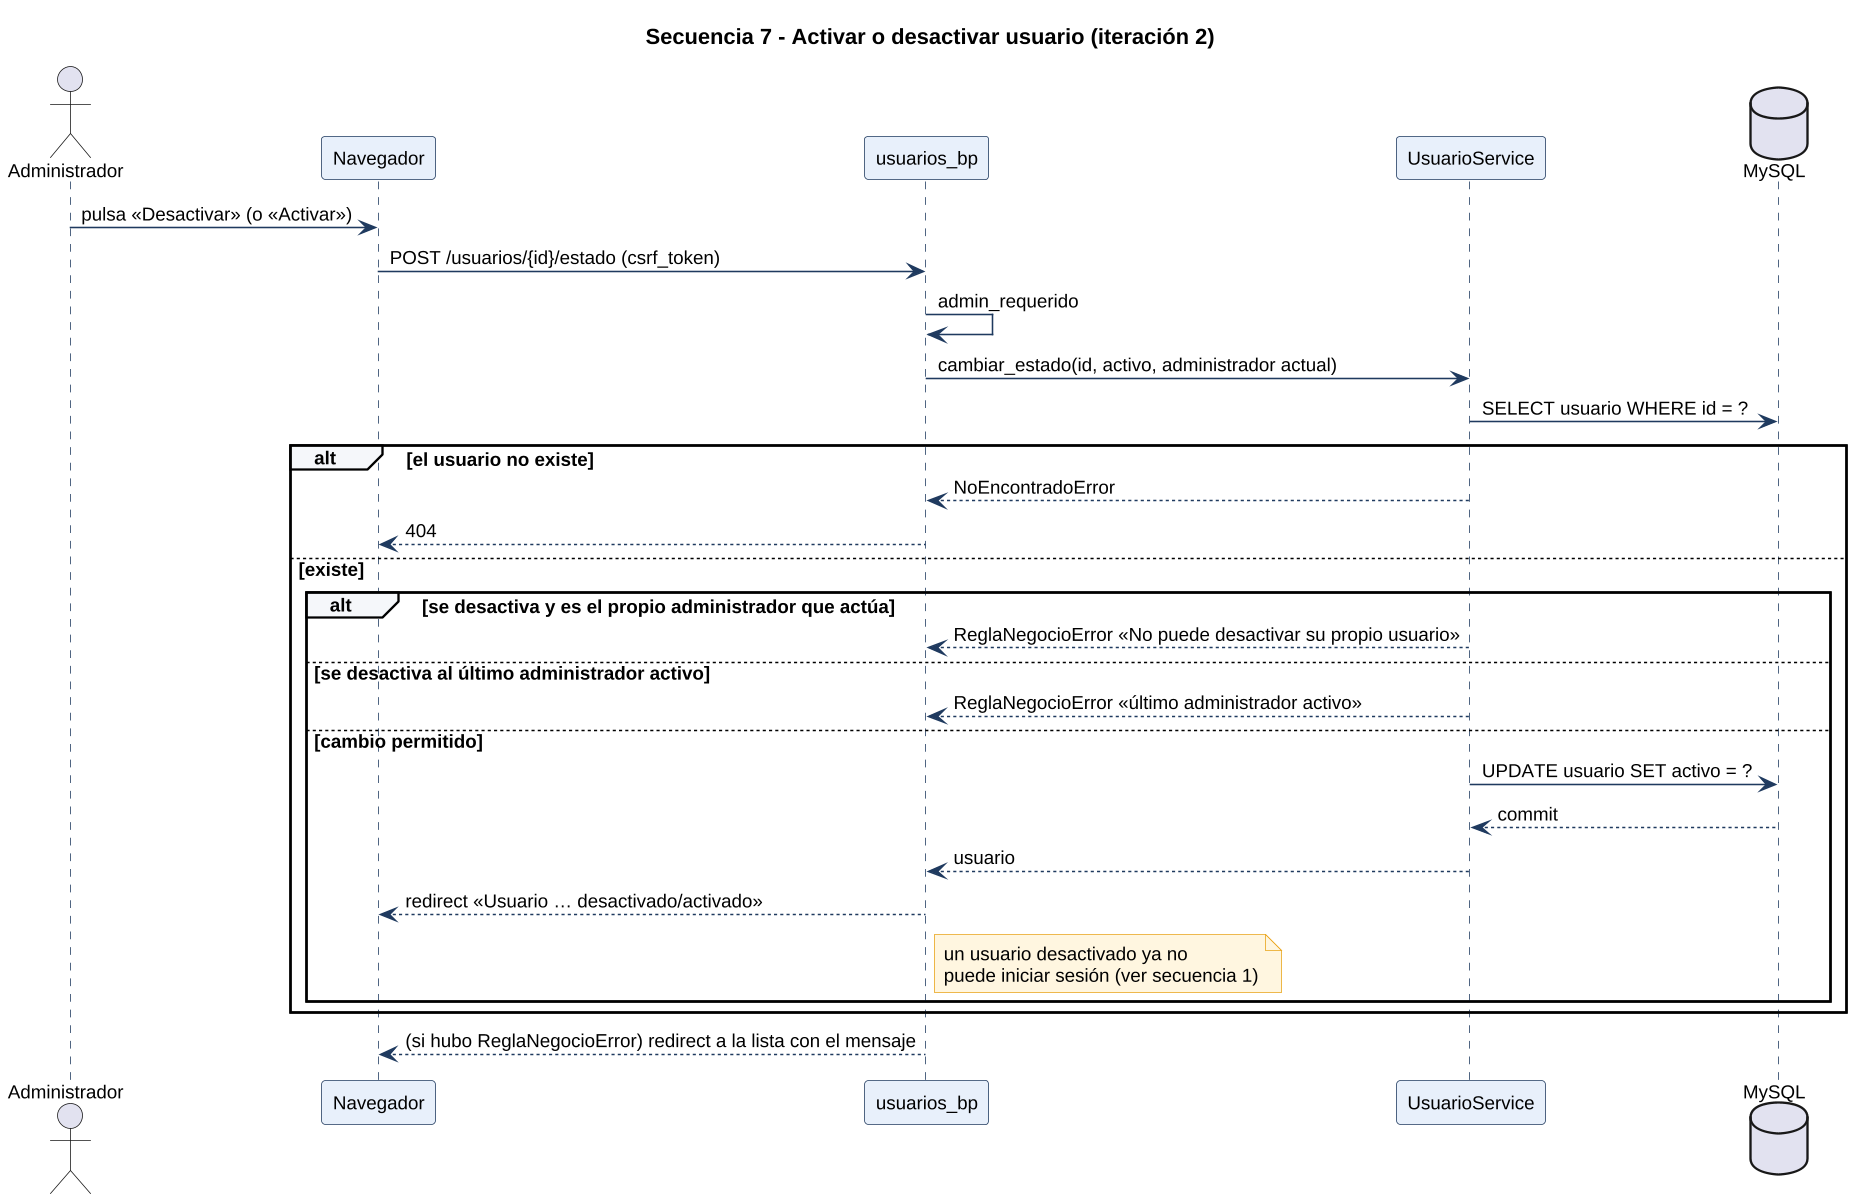

The diagram above was rendered by PlantUML. Its source (embedded in the PNG):
@startuml
skinparamlocked dpi 150
skinparam shadowing false
skinparam defaultFontName Liberation Sans
skinparam defaultFontSize 12
skinparam sequence {
  ParticipantBackgroundColor #E8F0FB
  ParticipantBorderColor #1F3A5F
  LifeLineBorderColor #1F3A5F
  ArrowColor #1F3A5F
  GroupBackgroundColor #F5F7FA
}
skinparam NoteBackgroundColor #FFF6E0
skinparam NoteBorderColor #E8A317
title Secuencia 7 - Activar o desactivar usuario (iteración 2)
actor Administrador
participant "Navegador" as UI
participant "usuarios_bp" as R
participant "UsuarioService" as S
database "MySQL" as DB

Administrador -> UI : pulsa «Desactivar» (o «Activar»)
UI -> R : POST /usuarios/{id}/estado (csrf_token)
R -> R : admin_requerido
R -> S : cambiar_estado(id, activo, administrador actual)
S -> DB : SELECT usuario WHERE id = ?
alt el usuario no existe
  S --> R : NoEncontradoError
  R --> UI : 404
else existe
  alt se desactiva y es el propio administrador que actúa
    S --> R : ReglaNegocioError «No puede desactivar su propio usuario»
  else se desactiva al último administrador activo
    S --> R : ReglaNegocioError «último administrador activo»
  else cambio permitido
    S -> DB : UPDATE usuario SET activo = ?
    DB --> S : commit
    S --> R : usuario
    R --> UI : redirect «Usuario … desactivado/activado»
    note right of R : un usuario desactivado ya no\npuede iniciar sesión (ver secuencia 1)
  end
end
R --> UI : (si hubo ReglaNegocioError) redirect a la lista con el mensaje
@enduml